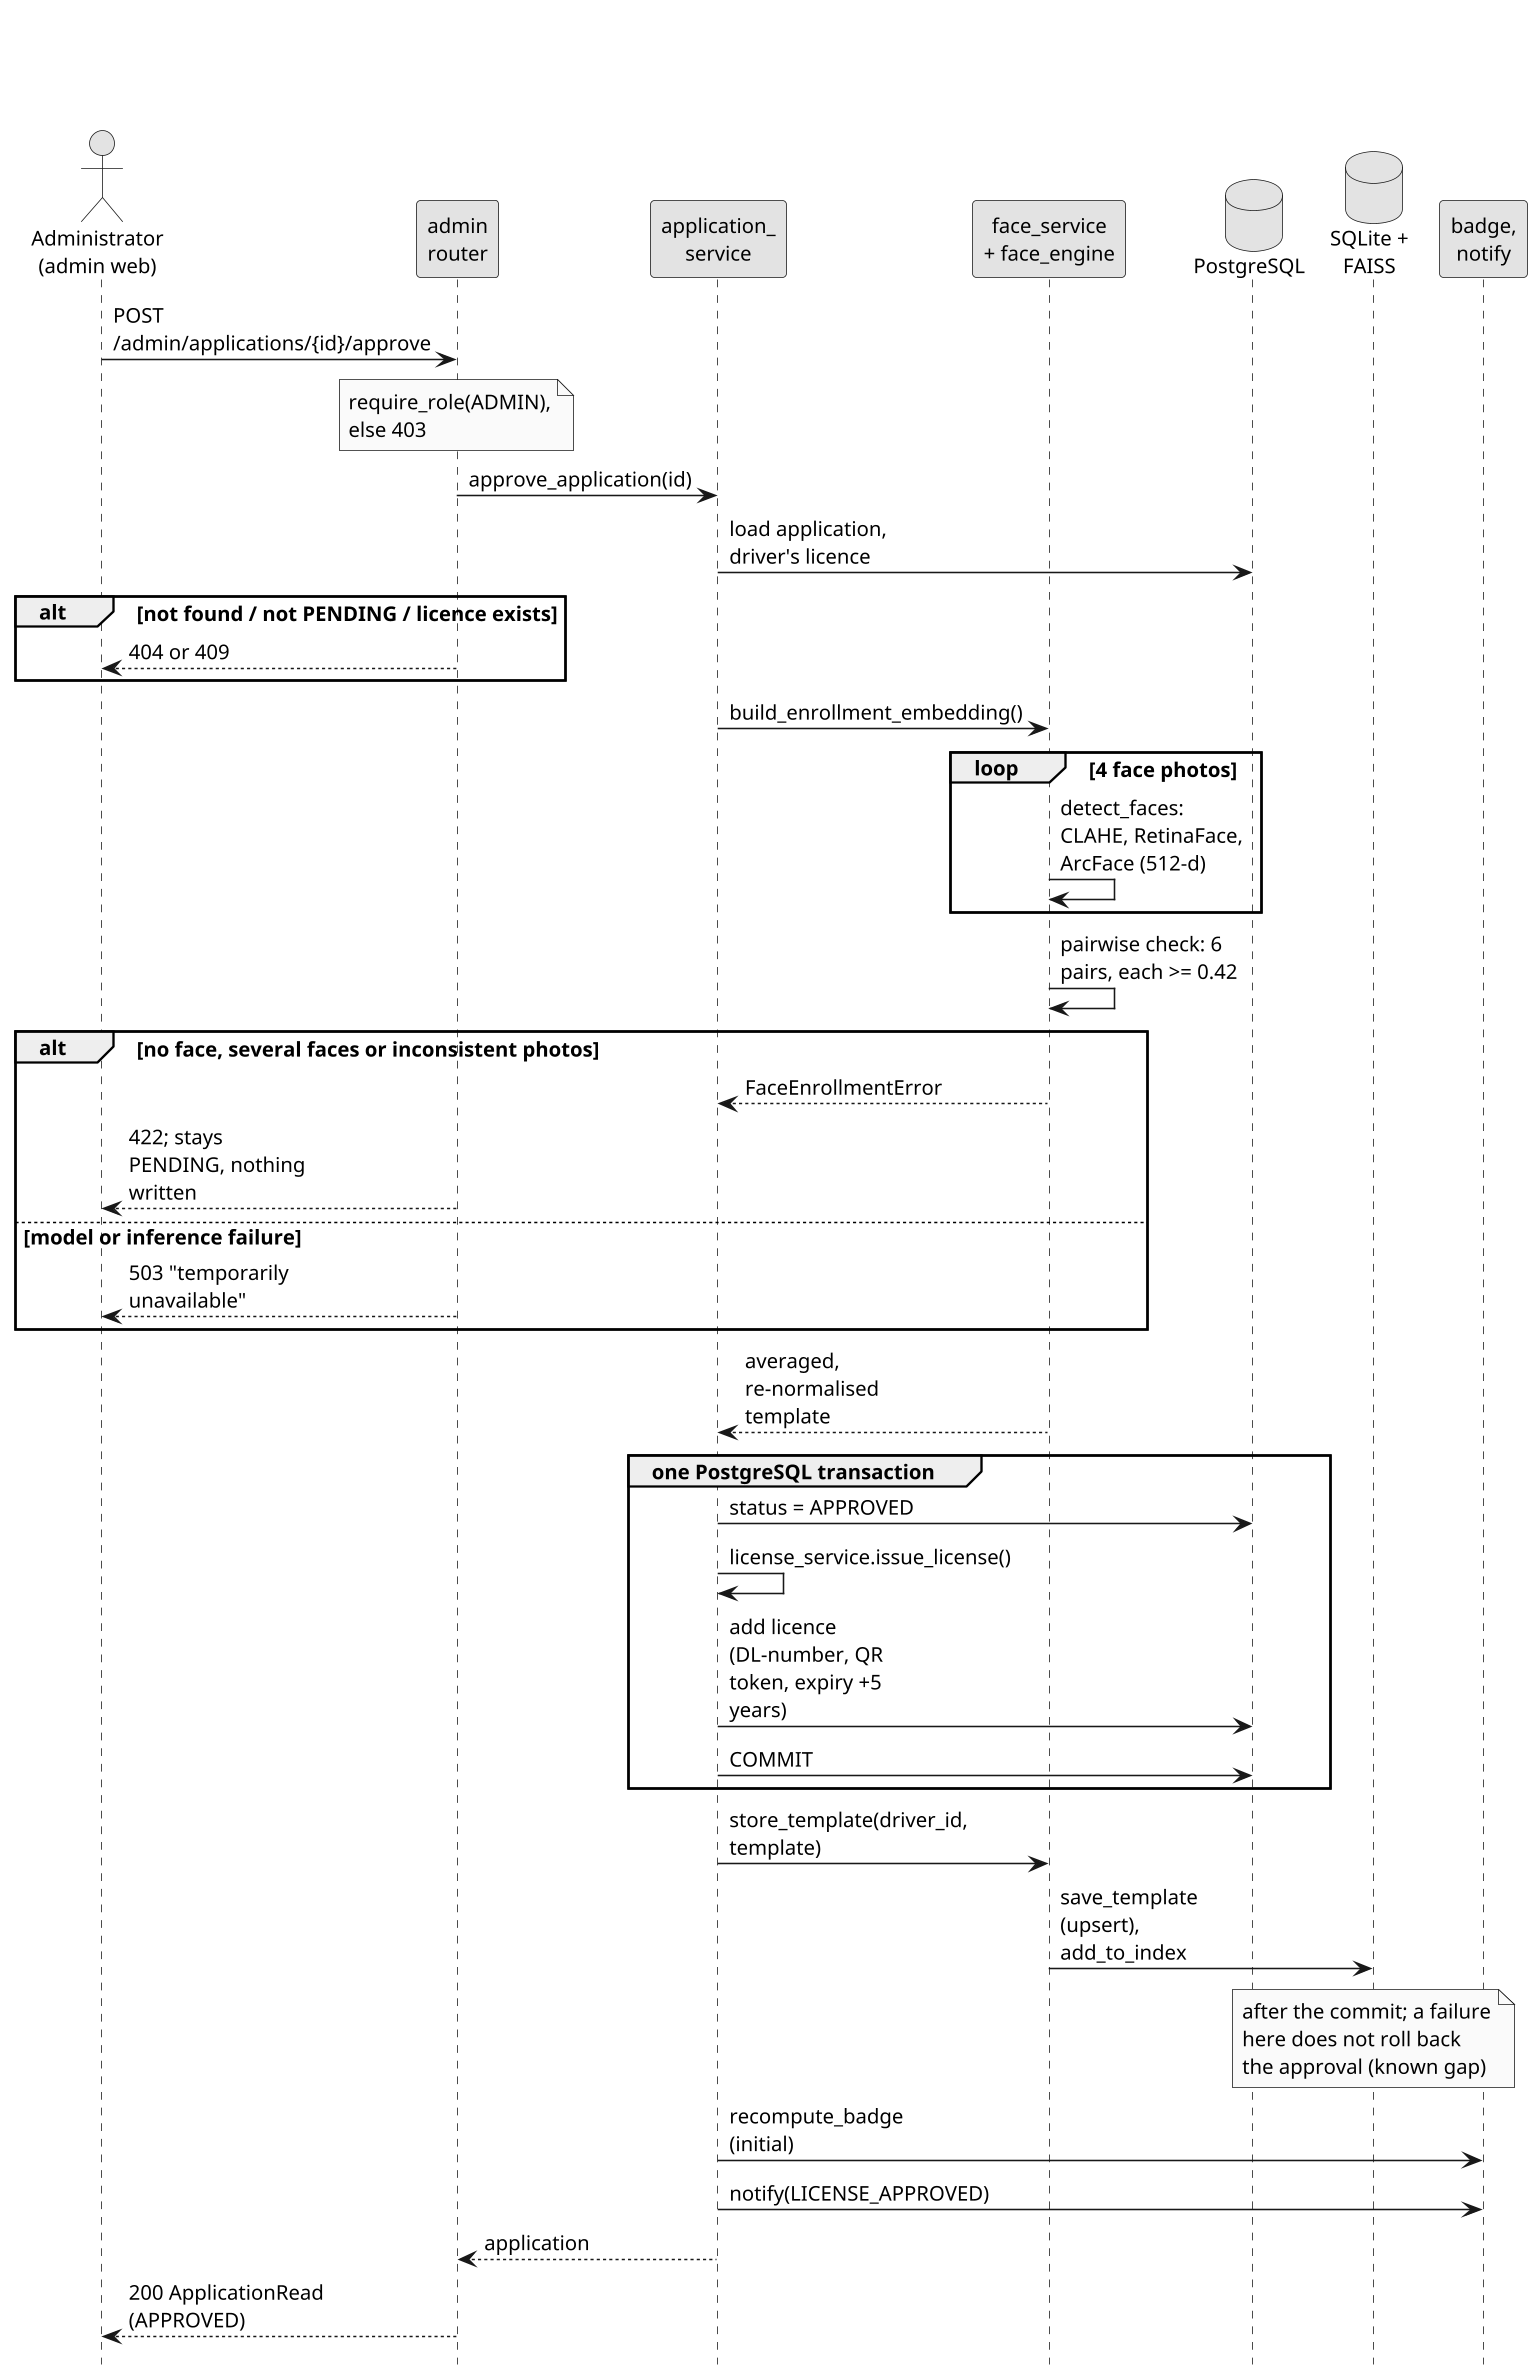

The diagram above was rendered by PlantUML. Its source (embedded in the PNG):
@startuml ch4-seq-approval
skinparamlocked dpi 150
title \n\n
skinparam shadowing false
skinparam defaultFontName Arial
skinparam defaultFontSize 13
skinparam monochrome true
skinparam sequenceMessageAlign left
skinparam maxMessageSize 125
skinparam ParticipantPadding 4
hide footbox

actor "Administrator\n(admin web)" as A
participant "admin\nrouter" as R
participant "application_\nservice" as AS
participant "face_service\n+ face_engine" as FS
database "PostgreSQL" as DB
database "SQLite +\nFAISS" as FT
participant "badge,\nnotify" as BN

A -> R : POST /admin/applications/{id}/approve
note over R : require_role(ADMIN),\nelse 403
R -> AS : approve_application(id)
AS -> DB : load application, driver's licence
alt not found / not PENDING / licence exists
  R --> A : 404 or 409
end
AS -> FS : build_enrollment_embedding()
loop 4 face photos
  FS -> FS : detect_faces: CLAHE, RetinaFace, ArcFace (512-d)
end
FS -> FS : pairwise check: 6 pairs, each >= 0.42
alt no face, several faces or inconsistent photos
  FS --> AS : FaceEnrollmentError
  R --> A : 422; stays PENDING, nothing written
else model or inference failure
  R --> A : 503 "temporarily unavailable"
end
FS --> AS : averaged, re-normalised template
group one PostgreSQL transaction
  AS -> DB : status = APPROVED
  AS -> AS : license_service.issue_license()
  AS -> DB : add licence (DL-number, QR token, expiry +5 years)
  AS -> DB : COMMIT
end
AS -> FS : store_template(driver_id, template)
FS -> FT : save_template (upsert), add_to_index
note over FT : after the commit; a failure\nhere does not roll back\nthe approval (known gap)
AS -> BN : recompute_badge (initial)
AS -> BN : notify(LICENSE_APPROVED)
AS --> R : application
R --> A : 200 ApplicationRead (APPROVED)
@enduml